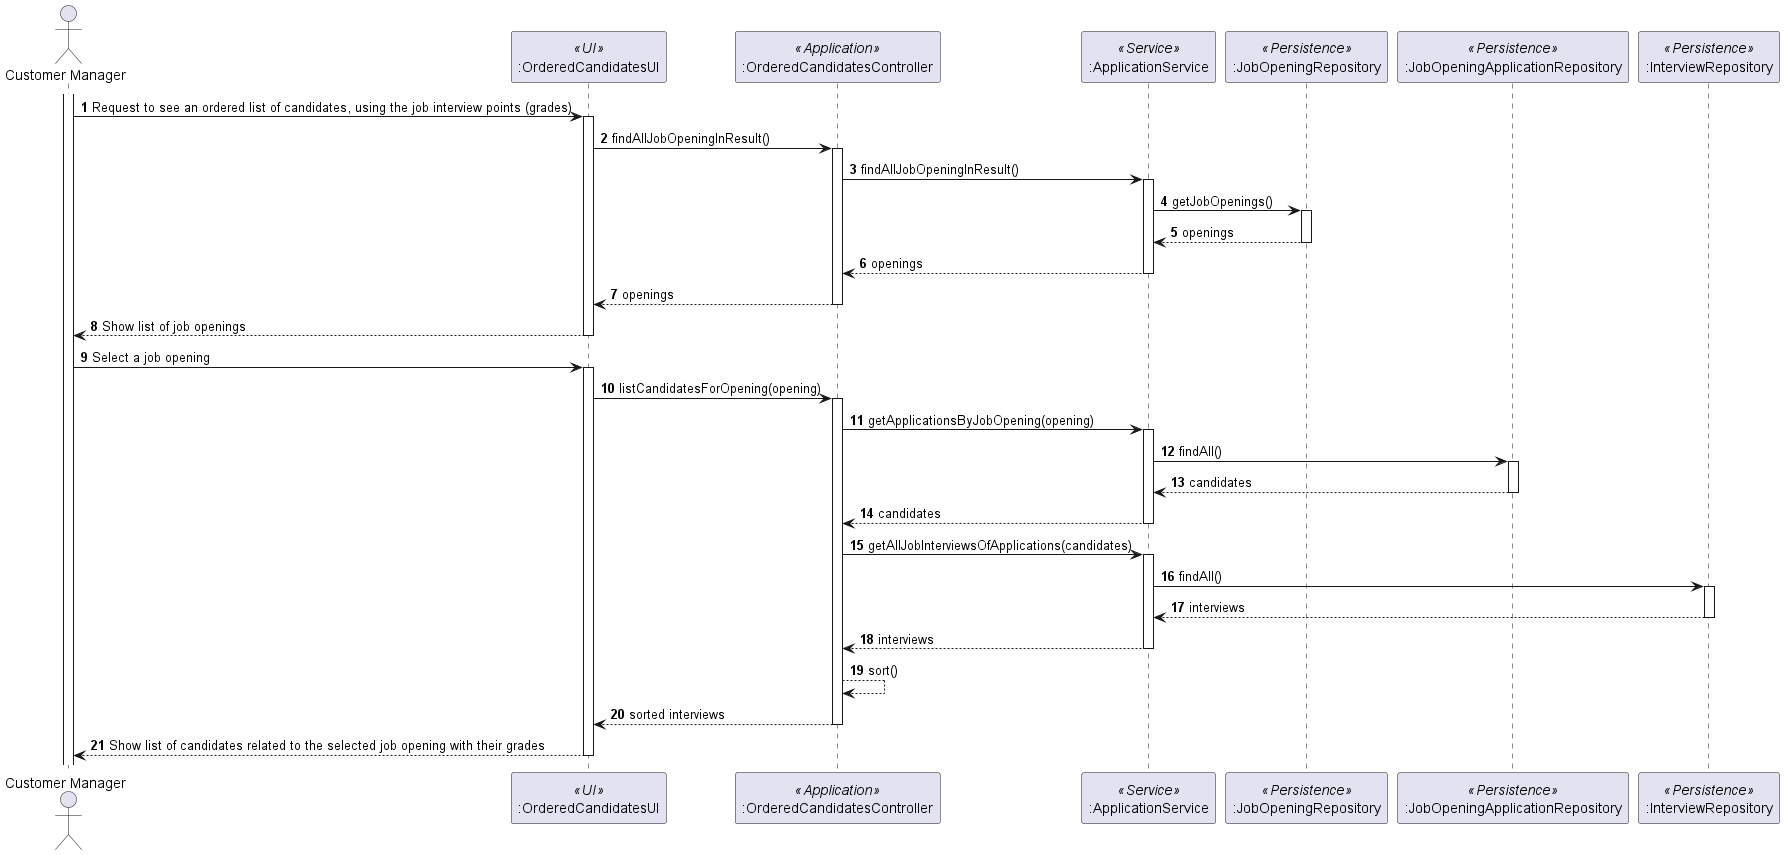

The diagram above was rendered by PlantUML. Its source (embedded in the PNG):
@startuml

actor "Customer Manager" as Agent
participant ":OrderedCandidatesUI" as ui <<UI>>
participant ":OrderedCandidatesController" as ctrl <<Application>>
participant ":ApplicationService" as appServ <<Service>>
participant ":CandidateManagementService" as appServ <<Service>>
participant ":JobOpeningRepository" as jobRepo <<Persistence>>
participant ":JobOpeningApplicationRepository" as candRepo <<Persistence>>
participant ":InterviewRepository" as inteRepo <<Persistence>>
autonumber


activate Agent

Agent -> ui: Request to see an ordered list of candidates, using the job interview points (grades)

activate ui
ui -> ctrl: findAllJobOpeningInResult()
activate ctrl
ctrl -> appServ: findAllJobOpeningInResult()
activate appServ
appServ -> jobRepo: getJobOpenings()
activate jobRepo
jobRepo --> appServ: openings
deactivate
appServ --> ctrl: openings
deactivate
ctrl --> ui: openings
deactivate
ui --> Agent: Show list of job openings
deactivate
Agent -> ui : Select a job opening
activate ui
ui -> ctrl: listCandidatesForOpening(opening)
activate ctrl

ctrl -> appServ: getApplicationsByJobOpening(opening)

activate appServ

appServ -> candRepo: findAll()

activate candRepo

candRepo --> appServ: candidates
deactivate
appServ --> ctrl : candidates
deactivate


ctrl -> appServ : getAllJobInterviewsOfApplications(candidates)

activate appServ

appServ -> inteRepo: findAll()

activate inteRepo

inteRepo --> appServ: interviews

deactivate


appServ --> ctrl: interviews



deactivate

ctrl --> ctrl : sort()

ctrl --> ui: sorted interviews




deactivate

ui --> Agent : Show list of candidates related to the selected job opening with their grades

deactivate



@enduml